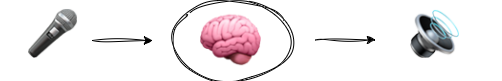

The diagram above was exported from draw.io. Its source (the exported page's mxGraphModel, read from the mxfile embedded in the PNG):
<mxGraphModel dx="954" dy="647" grid="1" gridSize="10" guides="1" tooltips="1" connect="1" arrows="1" fold="1" page="1" pageScale="1" pageWidth="827" pageHeight="1169" math="0" shadow="0">
  <root>
    <mxCell id="0" />
    <mxCell id="1" parent="0" />
    <mxCell id="Dj1WWovZXbSEcwOJqP2o-1" value="&lt;font style=&quot;font-size: 61px;&quot;&gt;🧠&lt;/font&gt;&amp;nbsp;" style="ellipse;whiteSpace=wrap;html=1;sketch=1;curveFitting=1;jiggle=2;" vertex="1" parent="1">
      <mxGeometry x="230" y="300" width="120" height="80" as="geometry" />
    </mxCell>
    <mxCell id="Dj1WWovZXbSEcwOJqP2o-2" value="" style="endArrow=classic;html=1;rounded=0;sketch=1;curveFitting=1;jiggle=2;" edge="1" parent="1">
      <mxGeometry width="50" height="50" relative="1" as="geometry">
        <mxPoint x="150" y="340" as="sourcePoint" />
        <mxPoint x="210" y="340" as="targetPoint" />
      </mxGeometry>
    </mxCell>
    <mxCell id="Dj1WWovZXbSEcwOJqP2o-3" value="" style="endArrow=classic;html=1;rounded=0;sketch=1;curveFitting=1;jiggle=2;" edge="1" parent="1">
      <mxGeometry width="50" height="50" relative="1" as="geometry">
        <mxPoint x="373" y="339.5" as="sourcePoint" />
        <mxPoint x="433" y="339.5" as="targetPoint" />
      </mxGeometry>
    </mxCell>
    <mxCell id="Dj1WWovZXbSEcwOJqP2o-5" value="&lt;font style=&quot;font-size: 50px;&quot;&gt;🎤&amp;nbsp;&lt;/font&gt;" style="rounded=0;whiteSpace=wrap;html=1;gradientColor=none;fillColor=none;strokeColor=none;" vertex="1" parent="1">
      <mxGeometry x="58" y="303" width="120" height="60" as="geometry" />
    </mxCell>
    <mxCell id="Dj1WWovZXbSEcwOJqP2o-6" value="&lt;font style=&quot;font-size: 50px;&quot;&gt;🔊&amp;nbsp;&lt;/font&gt;" style="rounded=0;whiteSpace=wrap;html=1;gradientColor=none;fillColor=none;strokeColor=none;" vertex="1" parent="1">
      <mxGeometry x="440" y="303" width="120" height="60" as="geometry" />
    </mxCell>
  </root>
</mxGraphModel>